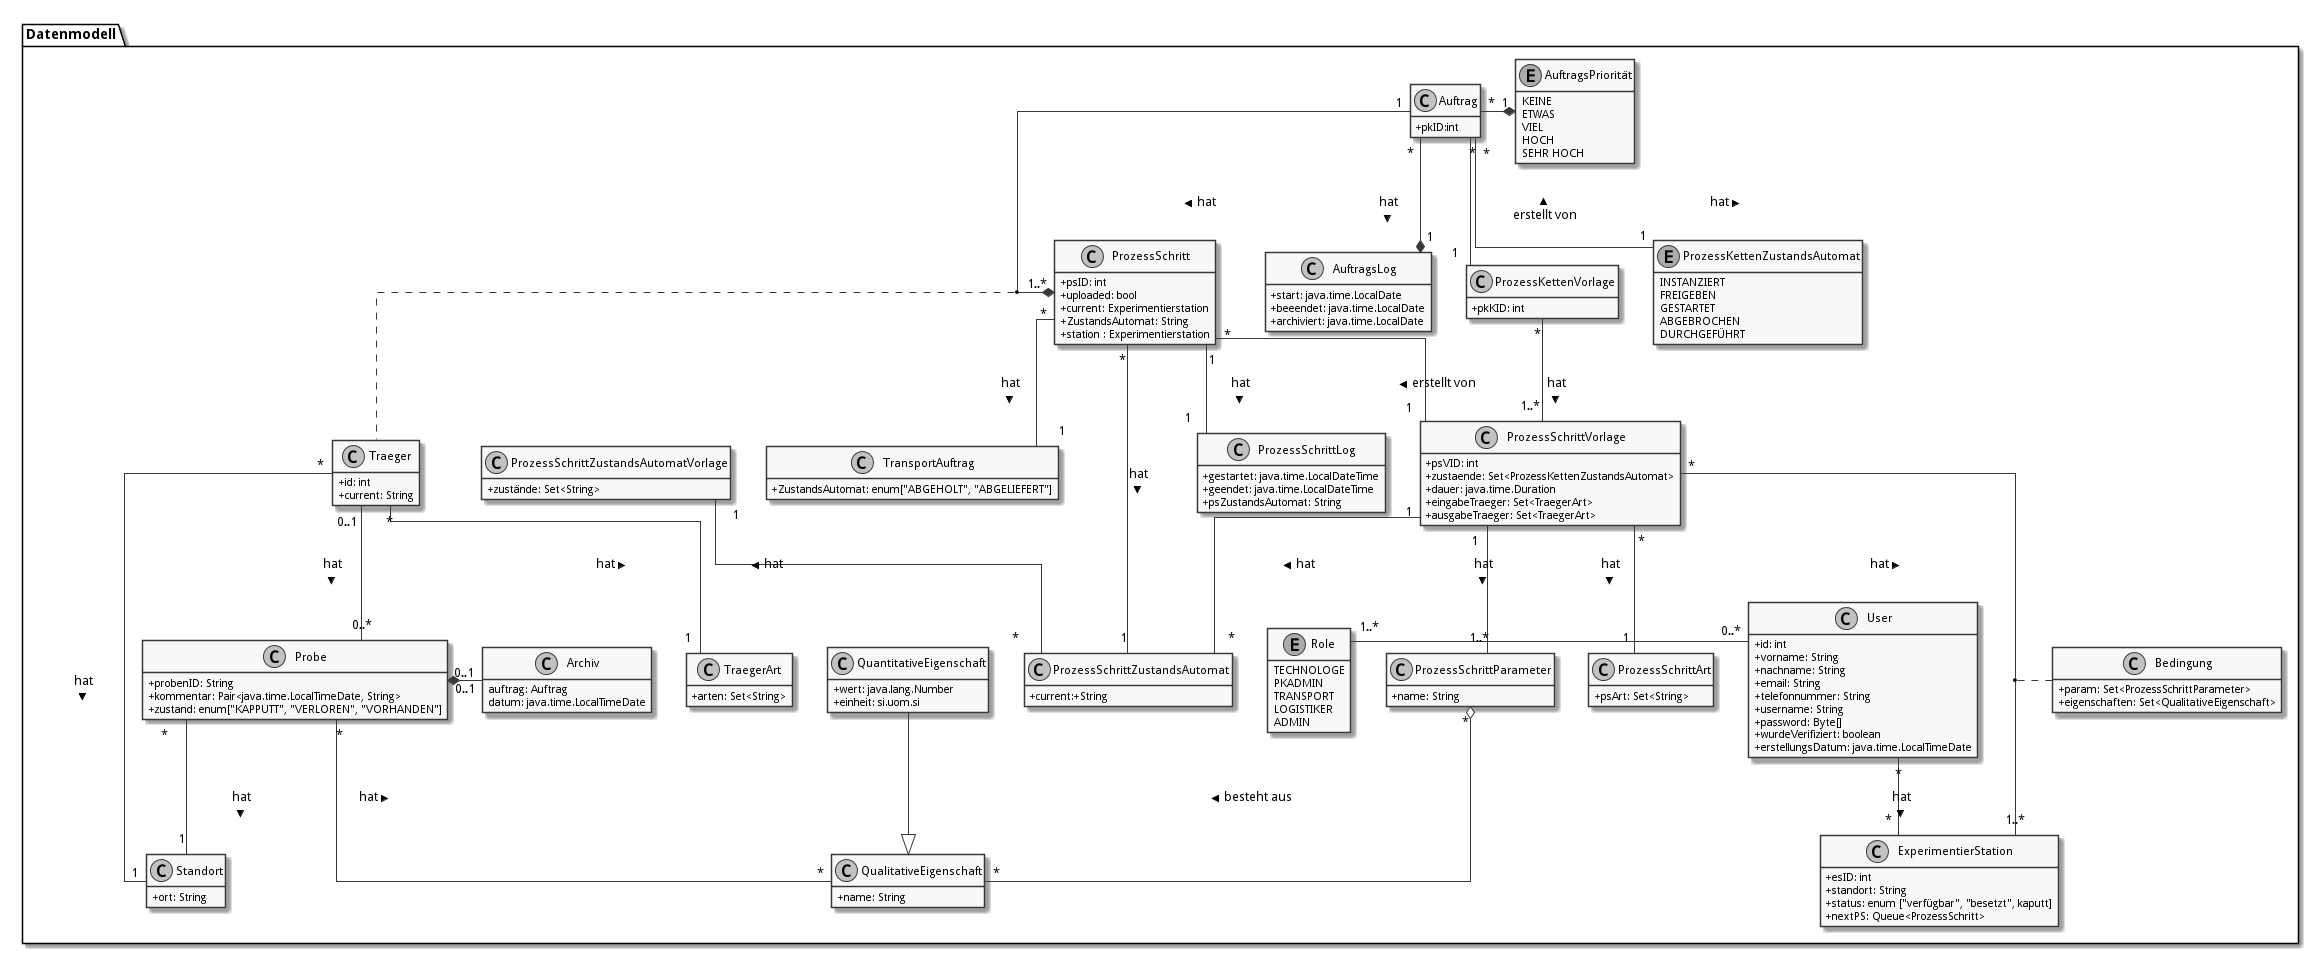

The diagram above was rendered by PlantUML. Its source (embedded in the PNG):
@startuml
skinparam monochrome true
skinparam componentStyle uml2
skinparam linetype ortho
skinparam classAttributeIconSize 0


hide empty members

package Datenmodell {
  enum Role {
  TECHNOLOGE
  PKADMIN
  TRANSPORT
  LOGISTIKER
  ADMIN
}

class User {
  +id: int
  +vorname: String
  +nachname: String
  +email: String
  +telefonnummer: String
  +username: String
  +password: Byte[]
  +wurdeVerifiziert: boolean
  +erstellungsDatum: java.time.LocalTimeDate
}


class Probe {
  +probenID: String
  +kommentar: Pair<java.time.LocalTimeDate, String>
  +zustand: enum["KAPPUTT", "VERLOREN", "VORHANDEN"]
}

class Standort {
  +ort: String
}

class Traeger {
  +id: int
  +current: String
}

class TraegerArt {
  +arten: Set<String>
}

class Archiv {
auftrag: Auftrag
datum: java.time.LocalTimeDate
}

class "QualitativeEigenschaft" as qualE {
  +name: String
}

class "QuantitativeEigenschaft" as quantE {
  +wert: java.lang.Number
  +einheit: si.uom.si
}

class "ProzessSchritt" as ps {
  +psID: int
  +uploaded: bool
  +current: Experimentierstation
  +ZustandsAutomat: String
  +station : Experimentierstation
}

class ProzessSchrittLog {
  +gestartet: java.time.LocalDateTime
  +geendet: java.time.LocalDateTime
  +psZustandsAutomat: String
}

class ProzessSchrittZustandsAutomat {
  +current:+String
}

class ProzessSchrittZustandsAutomatVorlage {
   +zustände: Set<String>
}

class "ProzessSchrittVorlage" as psV {
  +psVID: int
  +zustaende: Set<ProzessKettenZustandsAutomat>
  +dauer: java.time.Duration
  +eingabeTraeger: Set<TraegerArt>
  +ausgabeTraeger: Set<TraegerArt>
}

class ProzessSchrittArt {
  +psArt: Set<String>
}

 class TransportAuftrag {
   +ZustandsAutomat: enum["ABGEHOLT", "ABGELIEFERT"]
}

 class "ProzessSchrittParameter" as pp {
    +name: String
  }


class Auftrag {
  +pkID:int
}

class AuftragsLog {
  +start: java.time.LocalDate
  +beeendet: java.time.LocalDate
  +archiviert: java.time.LocalDate
}


enum AuftragsPriorität {
KEINE
ETWAS
VIEL
HOCH
SEHR HOCH
}

class "ProzessKettenVorlage" as pkV {
    +pkKID: int
}

enum "ProzessKettenZustandsAutomat" as pkZ {
    INSTANZIERT
    FREIGEBEN
    GESTARTET
    ABGEBROCHEN
    DURCHGEFÜHRT
}

class Bedingung {
  +param: Set<ProzessSchrittParameter>
  +eigenschaften: Set<QualitativeEigenschaft>
}

class "ExperimentierStation" as es {
  +esID: int
  +standort: String
  +status: enum ["verfügbar", "besetzt", kaputt]
  +nextPS: Queue<ProzessSchritt>
}



  User "0..*" -left- "1..*" Role
  User "*" -- "*" es: hat >


  Auftrag "*" -* "1" AuftragsPriorität
  Auftrag "1" -* "1..*" ps: hat >
  Auftrag "*"  --* "1" AuftragsLog: hat >
  Auftrag "*" -- "1" pkZ: hat >
  Auftrag "*" -- "1" pkV: < erstellt von

  (Auftrag, ps) .. Traeger


  ps "*" -- "1" psV: < erstellt von
  ps "1"-- "1" ProzessSchrittLog:  hat >
  ps "*" -- "1" ProzessSchrittZustandsAutomat: hat >
  ps "*" -- "1" TransportAuftrag: hat >


  psV "*" --  "1" ProzessSchrittArt: hat >
  psV "1" -- "1..*" pp: hat >
  psV "*" --"1..*" es: hat >
  psV "1" -- "*" ProzessSchrittZustandsAutomat: hat >

  (psV, es) .. Bedingung

 ProzessSchrittZustandsAutomatVorlage "1" -- "*" ProzessSchrittZustandsAutomat: < hat

 Traeger "*" -- "1" TraegerArt: hat >
 Traeger "0..1" -- "0..*" Probe: hat >
 Traeger "*" -- "1" Standort: hat >

  pkV "*" -- "1..*" psV: hat >


  Probe "0..1" *- "0..1" Archiv
  Probe "*" -- "1" Standort: hat >
  Probe "*" -- "*" qualE: hat >

  pp "*" o-down- "*" qualE: besteht aus >


  quantE --|> qualE

}
@enduml